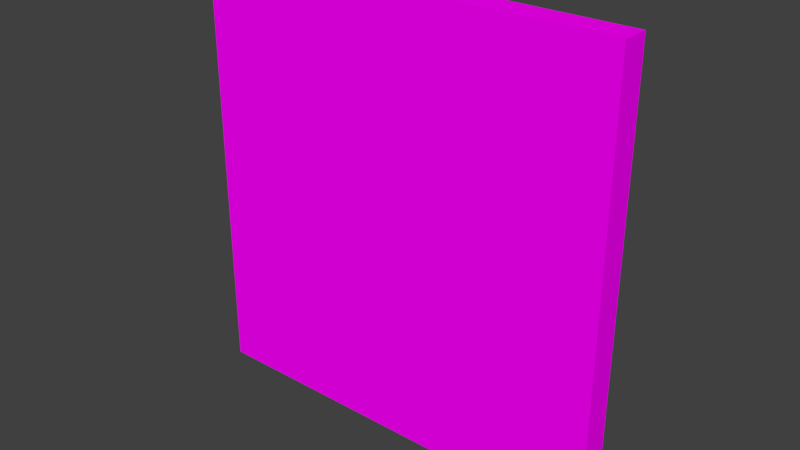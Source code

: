 # Source: material_unpack_texture.blend  (saved by Blender 2.79.0; exported with 4.5.12 LTS)
import bpy
from mathutils import Matrix  # noqa: F401  (used for matrix-valued properties, if any)

bpy.ops.wm.read_factory_settings(use_empty=True)
scene = bpy.context.scene
scene.name = 'Scene'

# ---- collections
col_collection_1 = bpy.data.collections.new('Collection 1'); scene.collection.children.link(col_collection_1)

# ---- images (referenced by path relative to the original .blend; pixels are not part of the script)
import os
ASSET_DIR = os.environ.get("B2B_ASSET_DIR", "")  # directory of the original .blend (textures are referenced by path, not embedded)
HERE = os.path.dirname(os.path.abspath(__file__))  # packed textures are extracted next to this script under _unpacked/

def load_image(name, relpath, width, height, colorspace="sRGB"):
    """Load a texture the original file referenced (path relative to the .blend, or extracted next to this script)."""
    p = next((c for c in (os.path.join(HERE, relpath), os.path.join(ASSET_DIR, relpath)) if relpath and os.path.exists(c)), "")
    if p:
        img = bpy.data.images.load(p, check_existing=True)
        img.name = name
    else:  # same state as the original file: an image datablock whose file is absent (Cycles renders it pink)
        img = bpy.data.images.new(name, width, height)
        img.source = "FILE"
        img.filepath = "//" + (relpath or name)
    img.colorspace_settings.name = colorspace
    return img
img_brick_4_diff_1k_jpg = load_image('brick_4_diff_1k.jpg', 'brick_4_diff_1k.jpg', 1024, 1024, 'sRGB')

# ---- materials (node trees are filled in below, after node groups)
mat_material = bpy.data.materials.new('Material')
mat_material.alpha_threshold = 0.0
mat_material.roughness = 0.5
mat_material.line_color = (0.0, 0.0, 0.0, 1.0)

# ---- material node trees
mat_material.use_nodes = True; mat_material.node_tree.nodes.clear()
_N = mat_material.node_tree.nodes; _L = mat_material.node_tree.links
n0 = _N.new('ShaderNodeOutputMaterial'); n0.name = 'Material Output'; n0.location = (300, 300)
n1 = _N.new('ShaderNodeBsdfDiffuse'); n1.name = 'Diffuse BSDF'; n1.location = (10, 300)
n2 = _N.new('ShaderNodeTexImage'); n2.name = 'Image Texture'; n2.location = (-275, 296)
n2.width = 140
n2.image = img_brick_4_diff_1k_jpg
n3 = _N.new('ShaderNodeTexCoord'); n3.name = 'Texture Coordinate'; n3.location = (-495, 269)
_L.new(n1.outputs[0], n0.inputs[0])
_L.new(n2.outputs[0], n1.inputs[0])
_L.new(n3.outputs[2], n2.inputs[0])
n0.is_active_output = True

# ---- world
world_world = bpy.data.worlds.new('World'); scene.world = world_world
world_world.color = (0.05088, 0.05088, 0.05088)
world_world.use_sun_shadow = False
world_world.sun_shadow_jitter_overblur = 0.0
world_world.cycles.sampling_method = 'MANUAL'

# ---- meshes
me_cube = bpy.data.meshes.new('Cube')
me_cube.from_pydata([(3.581, -0.5673, -1.0), (3.581, -1.0, -1.0), (-3.034, -1.0, -1.0), (-3.034, -0.5673, -1.0), (3.581, -0.5673, 5.775), (3.581, -1.0, 5.775), (-3.034, -1.0, 5.775), (-3.034, -0.5673, 5.775)], [], [(0, 1, 2, 3), (4, 7, 6, 5), (0, 4, 5, 1), (1, 5, 6, 2), (2, 6, 7, 3), (4, 0, 3, 7)])
_uv = me_cube.uv_layers.new(name='UVMap')
_uv.uv.foreach_set('vector', [0.0, 0.0, 0.0, 0.0, 0.0, 0.0, 0.0, 0.0, 0.0, 0.0, 0.0, 0.0, 0.0, 0.0, 0.0, 0.0, 0.0, 0.0, 0.0, 0.0, 0.0, 0.0, 0.0, 0.0, 0.0, 0.0, 0.0, 0.0, 0.0, 0.0, 0.0, 0.0, 0.0, 0.0, 0.0, 0.0, 0.0, 0.0, 0.0, 0.0, 9.879e-05, 0.9999, 9.879e-05, 9.879e-05, 0.9762, 9.879e-05, 0.9762, 0.9999])
me_cube.materials.append(mat_material)
me_cube.use_remesh_preserve_volume = False
me_cube.use_remesh_preserve_attributes = False
me_cube.use_mirror_vertex_groups = False
me_cube.update()

# ---- objects
ob_cube = bpy.data.objects.new('Cube', me_cube)

# ---- transforms, parenting, visibility, modifiers, constraints
ob_cube.location = (0.03302, 0.0, 0.0)
ob_cube.lock_rotations_4d = False
ob_cube.empty_display_type = 'ARROWS'
ob_cube.lineart.crease_threshold = 0.0

# ---- collection membership
col_collection_1.objects.link(ob_cube)

# ---- scene / render settings (as saved in the file)
scene.frame_start = 1; scene.frame_end = 250; scene.frame_set(1)
scene.render.engine = 'CYCLES'
scene.render.resolution_percentage = 50
scene.render.dither_intensity = 0.0
scene.cycles.use_denoising = False
scene.cycles.samples = 128
scene.cycles.sampling_pattern = 'TABULATED_SOBOL'
scene.cycles.use_adaptive_sampling = False
scene.cycles.use_light_tree = False
scene.cycles.blur_glossy = 0.0
scene.cycles.sample_clamp_indirect = 0.0
scene.view_settings.view_transform = 'Standard'
bpy.context.view_layer.update()

# ---- added for rendering (the .blend has no active camera and no usable light): camera, sun
cam_auto = bpy.data.cameras.new('AutoCamera')
cam_auto.lens = 50.0
cam_auto.sensor_width = 36.0
cam_auto.clip_end = 1000.0
ob_auto_camera = bpy.data.objects.new('AutoCamera', cam_auto)
scene.collection.objects.link(ob_auto_camera)
ob_auto_camera.location = (9.07604, -11.3072, 9.40322)
ob_auto_camera.rotation_euler = (1.09748, -7.21219e-08, 0.694738)
scene.camera = ob_auto_camera
light_auto_sun = bpy.data.lights.new('AutoSun', 'SUN')
light_auto_sun.energy = 3.0
light_auto_sun.angle = 0.0523599
ob_auto_sun = bpy.data.objects.new('AutoSun', light_auto_sun)
scene.collection.objects.link(ob_auto_sun)
ob_auto_sun.rotation_euler = (0.872665, 0.174533, 0.523599)
bpy.context.view_layer.update()
